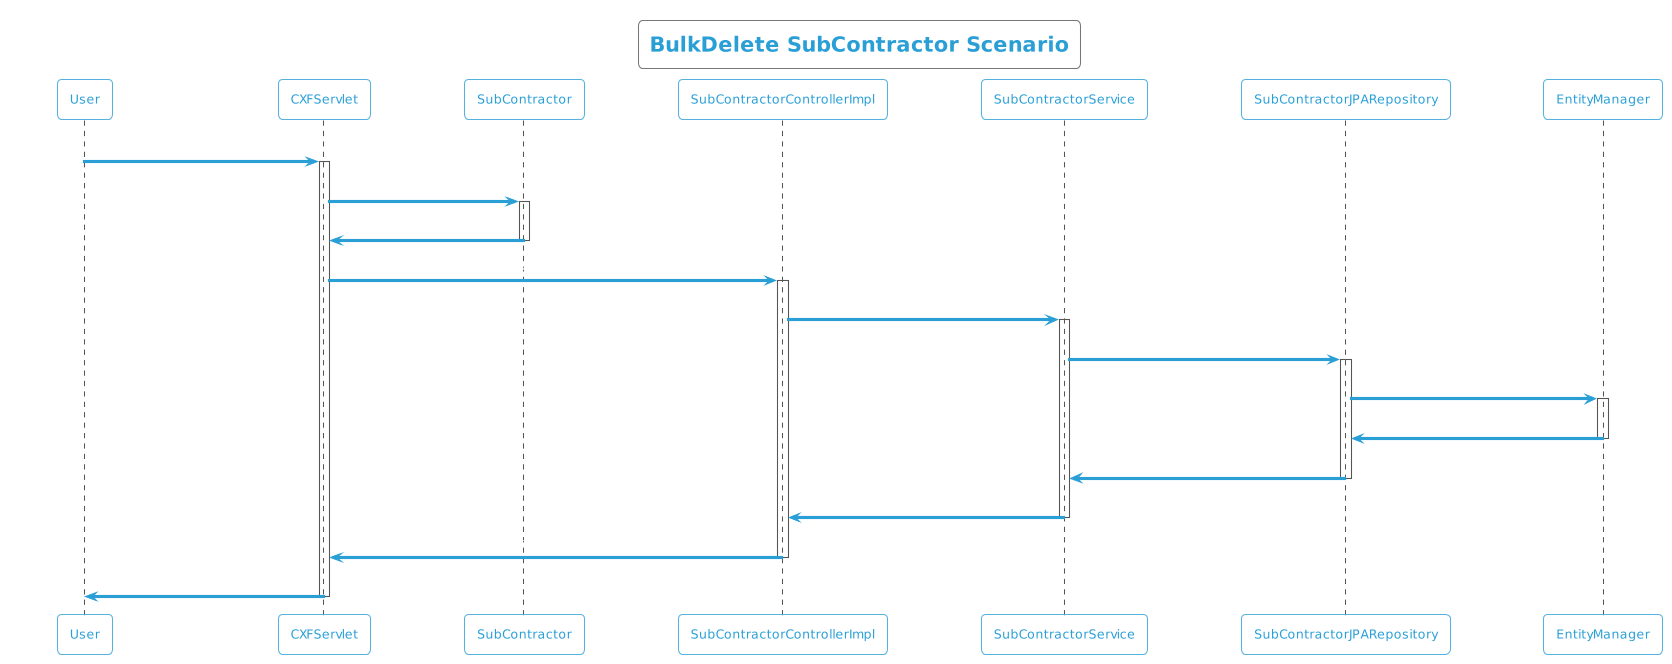

The diagram above was rendered by PlantUML. Its source (embedded in the PNG):
@startuml
!theme cyborg-outline
title BulkDelete SubContractor Scenario
participant User
User -> CXFServlet: DELETE, SubContractor
activate CXFServlet
CXFServlet -> SubContractor: << bulkdelete >>
activate SubContractor
SubContractor -> CXFServlet: << instance >>
deactivate SubContractor
CXFServlet -> SubContractorControllerImpl: bulkdelete(:List<SubContractor>)
activate SubContractorControllerImpl
SubContractorControllerImpl -> SubContractorService: bulkDelete(:List<SubContractor>)
activate SubContractorService
SubContractorService -> SubContractorJPARepository: deleteAll(:List<SubContractor>)
activate SubContractorJPARepository
SubContractorJPARepository -> EntityManager: delete(:List<SubContractor>)
activate EntityManager
EntityManager -> SubContractorJPARepository: << persisted SubContractor >>
deactivate EntityManager
SubContractorJPARepository -> SubContractorService: << persisted SubContractor >>
deactivate SubContractorJPARepository
SubContractorService -> SubContractorControllerImpl: << persisted SubContractor >>
deactivate SubContractorService
SubContractorControllerImpl -> CXFServlet: << persisted SubContractor >>
deactivate SubContractorControllerImpl
CXFServlet -> User: marshalled SubContractor XML
deactivate CXFServlet
@enduml